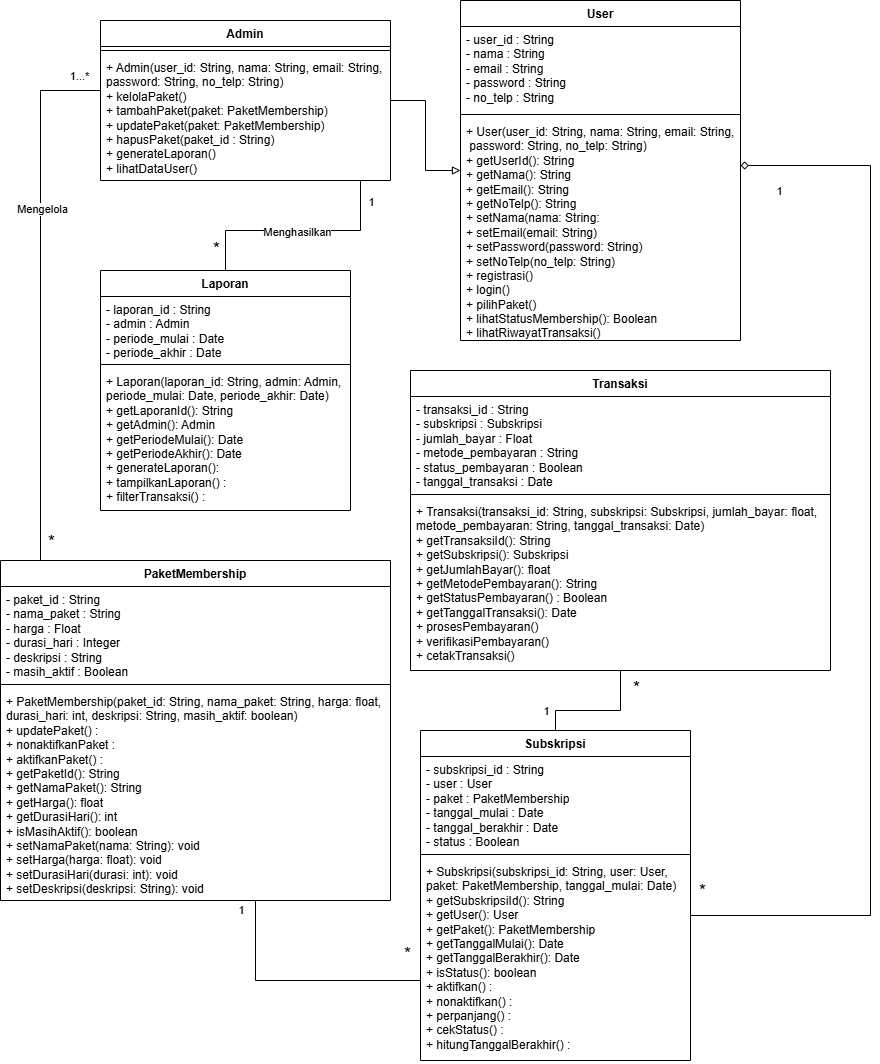

The diagram above was exported from draw.io. Its source (the exported page's mxGraphModel, read from the mxfile embedded in the PNG):
<mxGraphModel dx="2366" dy="779" grid="1" gridSize="10" guides="1" tooltips="1" connect="1" arrows="1" fold="1" page="1" pageScale="1" pageWidth="850" pageHeight="1100" math="0" shadow="0">
  <root>
    <mxCell id="0" />
    <mxCell id="1" parent="0" />
    <mxCell id="ofItms-ZSu2IUHxYKAgq-1" parent="1" style="swimlane;fontStyle=1;align=center;verticalAlign=top;childLayout=stackLayout;horizontal=1;startSize=26;horizontalStack=0;resizeParent=1;resizeParentMax=0;resizeLast=0;collapsible=1;marginBottom=0;whiteSpace=wrap;html=1;" value="User" vertex="1">
      <mxGeometry height="340" width="280" x="-180" y="110" as="geometry" />
    </mxCell>
    <mxCell id="ofItms-ZSu2IUHxYKAgq-2" parent="ofItms-ZSu2IUHxYKAgq-1" style="text;strokeColor=none;fillColor=none;align=left;verticalAlign=top;spacingLeft=4;spacingRight=4;overflow=hidden;rotatable=0;points=[[0,0.5],[1,0.5]];portConstraint=eastwest;whiteSpace=wrap;html=1;" value="- user_id : String&lt;div&gt;- nama : String&lt;/div&gt;&lt;div&gt;- email : String&lt;/div&gt;&lt;div&gt;- password : String&lt;/div&gt;&lt;div&gt;- no_telp : String&lt;/div&gt;" vertex="1">
      <mxGeometry height="84" width="280" y="26" as="geometry" />
    </mxCell>
    <mxCell id="ofItms-ZSu2IUHxYKAgq-3" parent="ofItms-ZSu2IUHxYKAgq-1" style="line;strokeWidth=1;fillColor=none;align=left;verticalAlign=middle;spacingTop=-1;spacingLeft=3;spacingRight=3;rotatable=0;labelPosition=right;points=[];portConstraint=eastwest;strokeColor=inherit;" value="" vertex="1">
      <mxGeometry height="8" width="280" y="110" as="geometry" />
    </mxCell>
    <mxCell id="ofItms-ZSu2IUHxYKAgq-4" parent="ofItms-ZSu2IUHxYKAgq-1" style="text;strokeColor=none;fillColor=none;align=left;verticalAlign=top;spacingLeft=4;spacingRight=4;overflow=hidden;rotatable=0;points=[[0,0.5],[1,0.5]];portConstraint=eastwest;whiteSpace=wrap;html=1;" value="&lt;div&gt;+ User(user_id: String, nama: String, email: String,&lt;/div&gt;&lt;div&gt;&amp;nbsp;password: String, no_telp: String)&lt;/div&gt;&lt;div&gt;+ getUserId(): String&lt;br&gt;+ getNama(): String&lt;br&gt;+ getEmail(): String&lt;br&gt;+ getNoTelp(): String&lt;/div&gt;&lt;div&gt;+ setNama(nama: String:&amp;nbsp;&lt;br&gt;+ setEmail(email: String)&amp;nbsp;&lt;br&gt;+ setPassword(password: String)&amp;nbsp;&lt;br&gt;+ setNoTelp(no_telp: String)&amp;nbsp;&lt;/div&gt;+ registrasi()&amp;nbsp;&amp;nbsp;&lt;div&gt;+ login()&amp;nbsp;&amp;nbsp;&lt;/div&gt;&lt;div&gt;+ pilihPaket()&amp;nbsp;&amp;nbsp;&lt;/div&gt;&lt;div&gt;+ lihatStatusMembership(): Boolean&lt;/div&gt;&lt;div&gt;+ lihatRiwayatTransaksi()&amp;nbsp;&lt;/div&gt;" vertex="1">
      <mxGeometry height="222" width="280" y="118" as="geometry" />
    </mxCell>
    <mxCell id="ofItms-ZSu2IUHxYKAgq-40" edge="1" parent="1" source="ofItms-ZSu2IUHxYKAgq-9" style="edgeStyle=orthogonalEdgeStyle;rounded=0;orthogonalLoop=1;jettySize=auto;html=1;endArrow=diamond;endFill=0;" target="ofItms-ZSu2IUHxYKAgq-1">
      <mxGeometry relative="1" as="geometry">
        <Array as="points">
          <mxPoint x="230" y="1025" />
          <mxPoint x="230" y="275" />
        </Array>
      </mxGeometry>
    </mxCell>
    <mxCell id="ofItms-ZSu2IUHxYKAgq-43" connectable="0" parent="ofItms-ZSu2IUHxYKAgq-40" style="edgeLabel;html=1;align=center;verticalAlign=middle;resizable=0;points=[];" value="1" vertex="1">
      <mxGeometry relative="1" x="0.7937" y="1" as="geometry">
        <mxPoint x="-70" y="24" as="offset" />
      </mxGeometry>
    </mxCell>
    <mxCell id="ofItms-ZSu2IUHxYKAgq-45" connectable="0" parent="ofItms-ZSu2IUHxYKAgq-40" style="edgeLabel;html=1;align=center;verticalAlign=middle;resizable=0;points=[];fontSize=18;" value="*" vertex="1">
      <mxGeometry relative="1" x="-0.6562" y="3" as="geometry">
        <mxPoint x="-166" y="-22" as="offset" />
      </mxGeometry>
    </mxCell>
    <mxCell id="ofItms-ZSu2IUHxYKAgq-9" parent="1" style="swimlane;fontStyle=1;align=center;verticalAlign=top;childLayout=stackLayout;horizontal=1;startSize=26;horizontalStack=0;resizeParent=1;resizeParentMax=0;resizeLast=0;collapsible=1;marginBottom=0;whiteSpace=wrap;html=1;" value="Subskripsi" vertex="1">
      <mxGeometry height="330" width="270" x="-220" y="840" as="geometry" />
    </mxCell>
    <mxCell id="ofItms-ZSu2IUHxYKAgq-10" parent="ofItms-ZSu2IUHxYKAgq-9" style="text;strokeColor=none;fillColor=none;align=left;verticalAlign=top;spacingLeft=4;spacingRight=4;overflow=hidden;rotatable=0;points=[[0,0.5],[1,0.5]];portConstraint=eastwest;whiteSpace=wrap;html=1;" value="- subskripsi_id : String&lt;div&gt;- user : User&lt;/div&gt;&lt;div&gt;- paket : PaketMembership&lt;/div&gt;&lt;div&gt;- tanggal_mulai : Date&lt;/div&gt;&lt;div&gt;- tanggal_berakhir : Date&lt;/div&gt;&lt;div&gt;- status : Boolean&amp;nbsp;&lt;/div&gt;" vertex="1">
      <mxGeometry height="94" width="270" y="26" as="geometry" />
    </mxCell>
    <mxCell id="ofItms-ZSu2IUHxYKAgq-11" parent="ofItms-ZSu2IUHxYKAgq-9" style="line;strokeWidth=1;fillColor=none;align=left;verticalAlign=middle;spacingTop=-1;spacingLeft=3;spacingRight=3;rotatable=0;labelPosition=right;points=[];portConstraint=eastwest;strokeColor=inherit;" value="" vertex="1">
      <mxGeometry height="8" width="270" y="120" as="geometry" />
    </mxCell>
    <mxCell id="ofItms-ZSu2IUHxYKAgq-12" parent="ofItms-ZSu2IUHxYKAgq-9" style="text;strokeColor=none;fillColor=none;align=left;verticalAlign=top;spacingLeft=4;spacingRight=4;overflow=hidden;rotatable=0;points=[[0,0.5],[1,0.5]];portConstraint=eastwest;whiteSpace=wrap;html=1;" value="&lt;div&gt;+ Subskripsi(subskripsi_id: String, user: User,&amp;nbsp;&lt;/div&gt;&lt;div&gt;paket: PaketMembership, &lt;span style=&quot;background-color: transparent; color: light-dark(rgb(0, 0, 0), rgb(255, 255, 255));&quot;&gt;tanggal_mulai: Date)&lt;/span&gt;&lt;/div&gt;&lt;div&gt;&lt;div&gt;&lt;span style=&quot;background-color: transparent; color: light-dark(rgb(0, 0, 0), rgb(255, 255, 255));&quot;&gt;+ getSubskripsiId(): String&lt;/span&gt;&lt;/div&gt;+ getUser(): User&lt;br&gt;+ getPaket(): PaketMembership&lt;br&gt;+ getTanggalMulai(): Date&lt;br&gt;+ getTanggalBerakhir(): Date&lt;br&gt;+ isStatus(): boolean&lt;/div&gt;+ aktifkan() :&lt;div&gt;+ nonaktifkan() :&amp;nbsp;&lt;/div&gt;&lt;div&gt;+ perpanjang() :&amp;nbsp;&lt;/div&gt;&lt;div&gt;+ cekStatus() :&lt;/div&gt;&lt;div&gt;+ hitungTanggalBerakhir() :&lt;/div&gt;&lt;div&gt;&lt;br&gt;&lt;/div&gt;" vertex="1">
      <mxGeometry height="202" width="270" y="128" as="geometry" />
    </mxCell>
    <mxCell id="ofItms-ZSu2IUHxYKAgq-41" edge="1" parent="1" source="ofItms-ZSu2IUHxYKAgq-13" style="edgeStyle=orthogonalEdgeStyle;rounded=0;orthogonalLoop=1;jettySize=auto;html=1;endArrow=none;endFill=0;" target="ofItms-ZSu2IUHxYKAgq-9">
      <mxGeometry relative="1" as="geometry">
        <Array as="points">
          <mxPoint x="-20" y="820" />
          <mxPoint x="-85" y="820" />
        </Array>
        <mxPoint x="365" y="790" as="sourcePoint" />
        <mxPoint x="290" y="901" as="targetPoint" />
      </mxGeometry>
    </mxCell>
    <mxCell id="ofItms-ZSu2IUHxYKAgq-47" connectable="0" parent="ofItms-ZSu2IUHxYKAgq-41" style="edgeLabel;html=1;align=center;verticalAlign=middle;resizable=0;points=[];" value="1" vertex="1">
      <mxGeometry relative="1" x="0.9077" y="-2" as="geometry">
        <mxPoint x="-8" y="-13" as="offset" />
      </mxGeometry>
    </mxCell>
    <mxCell id="ofItms-ZSu2IUHxYKAgq-49" connectable="0" parent="ofItms-ZSu2IUHxYKAgq-41" style="edgeLabel;html=1;align=center;verticalAlign=middle;resizable=0;points=[];" value="&lt;font style=&quot;font-size: 18px;&quot;&gt;*&lt;/font&gt;" vertex="1">
      <mxGeometry relative="1" x="-0.9176" y="1" as="geometry">
        <mxPoint x="14" y="12" as="offset" />
      </mxGeometry>
    </mxCell>
    <mxCell id="ofItms-ZSu2IUHxYKAgq-13" parent="1" style="swimlane;fontStyle=1;align=center;verticalAlign=top;childLayout=stackLayout;horizontal=1;startSize=26;horizontalStack=0;resizeParent=1;resizeParentMax=0;resizeLast=0;collapsible=1;marginBottom=0;whiteSpace=wrap;html=1;" value="Transaksi" vertex="1">
      <mxGeometry height="300" width="420" x="-230" y="480" as="geometry" />
    </mxCell>
    <mxCell id="ofItms-ZSu2IUHxYKAgq-14" parent="ofItms-ZSu2IUHxYKAgq-13" style="text;strokeColor=none;fillColor=none;align=left;verticalAlign=top;spacingLeft=4;spacingRight=4;overflow=hidden;rotatable=0;points=[[0,0.5],[1,0.5]];portConstraint=eastwest;whiteSpace=wrap;html=1;" value="- transaksi_id : String&lt;div&gt;- subskripsi : Subskripsi&lt;/div&gt;&lt;div&gt;- jumlah_bayar : Float&lt;/div&gt;&lt;div&gt;- metode_pembayaran : String&lt;/div&gt;&lt;div&gt;- status_pembayaran : Boolean&lt;/div&gt;&lt;div&gt;- tanggal_transaksi : Date&lt;/div&gt;" vertex="1">
      <mxGeometry height="94" width="420" y="26" as="geometry" />
    </mxCell>
    <mxCell id="ofItms-ZSu2IUHxYKAgq-15" parent="ofItms-ZSu2IUHxYKAgq-13" style="line;strokeWidth=1;fillColor=none;align=left;verticalAlign=middle;spacingTop=-1;spacingLeft=3;spacingRight=3;rotatable=0;labelPosition=right;points=[];portConstraint=eastwest;strokeColor=inherit;" value="" vertex="1">
      <mxGeometry height="8" width="420" y="120" as="geometry" />
    </mxCell>
    <mxCell id="ofItms-ZSu2IUHxYKAgq-16" parent="ofItms-ZSu2IUHxYKAgq-13" style="text;strokeColor=none;fillColor=none;align=left;verticalAlign=top;spacingLeft=4;spacingRight=4;overflow=hidden;rotatable=0;points=[[0,0.5],[1,0.5]];portConstraint=eastwest;whiteSpace=wrap;html=1;" value="&lt;div&gt;+ Transaksi(transaksi_id: String, subskripsi: Subskripsi, jumlah_bayar: float,&amp;nbsp;&lt;/div&gt;&lt;div&gt;metode_pembayaran: String, tanggal_transaksi: Date)&lt;/div&gt;&lt;div&gt;+ getTransaksiId(): String&lt;br&gt;+ getSubskripsi(): Subskripsi&lt;br&gt;+ getJumlahBayar(): float&lt;br&gt;+ getMetodePembayaran(): String&lt;br&gt;+ getStatusPembayaran() : Boolean&lt;br&gt;+ getTanggalTransaksi(): Date&lt;/div&gt;+ prosesPembayaran()&amp;nbsp;&lt;div&gt;+ verifikasiPembayaran()&amp;nbsp;&lt;/div&gt;&lt;div&gt;+ cetakTransaksi()&amp;nbsp;&lt;/div&gt;&lt;div&gt;&lt;br&gt;&lt;/div&gt;" vertex="1">
      <mxGeometry height="172" width="420" y="128" as="geometry" />
    </mxCell>
    <mxCell id="ofItms-ZSu2IUHxYKAgq-48" edge="1" parent="1" source="ofItms-ZSu2IUHxYKAgq-17" style="edgeStyle=orthogonalEdgeStyle;rounded=0;orthogonalLoop=1;jettySize=auto;html=1;endArrow=none;endFill=0;" target="ofItms-ZSu2IUHxYKAgq-9">
      <mxGeometry relative="1" as="geometry">
        <Array as="points">
          <mxPoint x="-385" y="1090" />
        </Array>
      </mxGeometry>
    </mxCell>
    <mxCell id="ofItms-ZSu2IUHxYKAgq-54" connectable="0" parent="ofItms-ZSu2IUHxYKAgq-48" style="edgeLabel;html=1;align=center;verticalAlign=middle;resizable=0;points=[];" value="1" vertex="1">
      <mxGeometry relative="1" x="-0.9549" as="geometry">
        <mxPoint x="-15" y="4" as="offset" />
      </mxGeometry>
    </mxCell>
    <mxCell id="ofItms-ZSu2IUHxYKAgq-55" connectable="0" parent="ofItms-ZSu2IUHxYKAgq-48" style="edgeLabel;html=1;align=center;verticalAlign=middle;resizable=0;points=[];" value="&lt;font style=&quot;font-size: 18px;&quot;&gt;*&lt;/font&gt;&lt;div&gt;&lt;br&gt;&lt;/div&gt;" vertex="1">
      <mxGeometry relative="1" x="0.9607" y="-3" as="geometry">
        <mxPoint x="-9" y="-23" as="offset" />
      </mxGeometry>
    </mxCell>
    <mxCell id="ofItms-ZSu2IUHxYKAgq-17" parent="1" style="swimlane;fontStyle=1;align=center;verticalAlign=top;childLayout=stackLayout;horizontal=1;startSize=26;horizontalStack=0;resizeParent=1;resizeParentMax=0;resizeLast=0;collapsible=1;marginBottom=0;whiteSpace=wrap;html=1;" value="PaketMembership" vertex="1">
      <mxGeometry height="340" width="390" x="-640" y="670" as="geometry" />
    </mxCell>
    <mxCell id="ofItms-ZSu2IUHxYKAgq-18" parent="ofItms-ZSu2IUHxYKAgq-17" style="text;strokeColor=none;fillColor=none;align=left;verticalAlign=top;spacingLeft=4;spacingRight=4;overflow=hidden;rotatable=0;points=[[0,0.5],[1,0.5]];portConstraint=eastwest;whiteSpace=wrap;html=1;" value="- paket_id : String&lt;div&gt;- nama_paket : String&lt;/div&gt;&lt;div&gt;- harga : Float&lt;/div&gt;&lt;div&gt;- durasi_hari : Integer&lt;/div&gt;&lt;div&gt;- deskripsi : String&lt;/div&gt;&lt;div&gt;- masih_aktif : Boolean&lt;/div&gt;" vertex="1">
      <mxGeometry height="94" width="390" y="26" as="geometry" />
    </mxCell>
    <mxCell id="ofItms-ZSu2IUHxYKAgq-19" parent="ofItms-ZSu2IUHxYKAgq-17" style="line;strokeWidth=1;fillColor=none;align=left;verticalAlign=middle;spacingTop=-1;spacingLeft=3;spacingRight=3;rotatable=0;labelPosition=right;points=[];portConstraint=eastwest;strokeColor=inherit;" value="" vertex="1">
      <mxGeometry height="8" width="390" y="120" as="geometry" />
    </mxCell>
    <mxCell id="ofItms-ZSu2IUHxYKAgq-20" parent="ofItms-ZSu2IUHxYKAgq-17" style="text;strokeColor=none;fillColor=none;align=left;verticalAlign=top;spacingLeft=4;spacingRight=4;overflow=hidden;rotatable=0;points=[[0,0.5],[1,0.5]];portConstraint=eastwest;whiteSpace=wrap;html=1;" value="&lt;div&gt;+ PaketMembership(paket_id: String, nama_paket: String, harga: float,&amp;nbsp;&lt;/div&gt;&lt;div&gt;durasi_hari: int, deskripsi: String, masih_aktif: boolean)&lt;/div&gt;+ updatePaket() :&amp;nbsp;&lt;div&gt;+ nonaktifkanPaket :&amp;nbsp;&lt;/div&gt;&lt;div&gt;+ aktifkanPaket() :&amp;nbsp;&lt;/div&gt;&lt;div&gt;+ getPaketId(): String&lt;br&gt;+ getNamaPaket(): String&lt;br&gt;+ getHarga(): float&lt;br&gt;+ getDurasiHari(): int&lt;br&gt;+ isMasihAktif(): boolean&lt;/div&gt;&lt;div&gt;+ setNamaPaket(nama: String): void&lt;br&gt;+ setHarga(harga: float): void&lt;br&gt;+ setDurasiHari(durasi: int): void&lt;br&gt;+ setDeskripsi(deskripsi: String): void&lt;/div&gt;" vertex="1">
      <mxGeometry height="212" width="390" y="128" as="geometry" />
    </mxCell>
    <mxCell id="ofItms-ZSu2IUHxYKAgq-21" parent="1" style="swimlane;fontStyle=1;align=center;verticalAlign=top;childLayout=stackLayout;horizontal=1;startSize=26;horizontalStack=0;resizeParent=1;resizeParentMax=0;resizeLast=0;collapsible=1;marginBottom=0;whiteSpace=wrap;html=1;" value="Laporan" vertex="1">
      <mxGeometry height="240" width="250" x="-540" y="380" as="geometry" />
    </mxCell>
    <mxCell id="ofItms-ZSu2IUHxYKAgq-22" parent="ofItms-ZSu2IUHxYKAgq-21" style="text;strokeColor=none;fillColor=none;align=left;verticalAlign=top;spacingLeft=4;spacingRight=4;overflow=hidden;rotatable=0;points=[[0,0.5],[1,0.5]];portConstraint=eastwest;whiteSpace=wrap;html=1;" value="- laporan_id : String&lt;div&gt;- admin : Admin&lt;/div&gt;&lt;div&gt;- periode_mulai : Date&lt;/div&gt;&lt;div&gt;- periode_akhir : Date&lt;/div&gt;" vertex="1">
      <mxGeometry height="64" width="250" y="26" as="geometry" />
    </mxCell>
    <mxCell id="ofItms-ZSu2IUHxYKAgq-23" parent="ofItms-ZSu2IUHxYKAgq-21" style="line;strokeWidth=1;fillColor=none;align=left;verticalAlign=middle;spacingTop=-1;spacingLeft=3;spacingRight=3;rotatable=0;labelPosition=right;points=[];portConstraint=eastwest;strokeColor=inherit;" value="" vertex="1">
      <mxGeometry height="8" width="250" y="90" as="geometry" />
    </mxCell>
    <mxCell id="ofItms-ZSu2IUHxYKAgq-24" parent="ofItms-ZSu2IUHxYKAgq-21" style="text;strokeColor=none;fillColor=none;align=left;verticalAlign=top;spacingLeft=4;spacingRight=4;overflow=hidden;rotatable=0;points=[[0,0.5],[1,0.5]];portConstraint=eastwest;whiteSpace=wrap;html=1;" value="&lt;div&gt;+ Laporan(laporan_id: String, admin: Admin,&amp;nbsp;&lt;/div&gt;&lt;div&gt;periode_mulai: Date, periode_akhir: Date)&lt;/div&gt;&lt;div&gt;+ getLaporanId(): String&lt;br&gt;+ getAdmin(): Admin&lt;br&gt;+ getPeriodeMulai(): Date&lt;br&gt;+ getPeriodeAkhir(): Date&lt;/div&gt;+ generateLaporan():&lt;div&gt;+ tampilkanLaporan() :&amp;nbsp;&lt;/div&gt;&lt;div&gt;+ filterTransaksi() :&lt;/div&gt;" vertex="1">
      <mxGeometry height="142" width="250" y="98" as="geometry" />
    </mxCell>
    <mxCell id="ofItms-ZSu2IUHxYKAgq-30" edge="1" parent="1" source="ofItms-ZSu2IUHxYKAgq-26" style="edgeStyle=orthogonalEdgeStyle;rounded=0;orthogonalLoop=1;jettySize=auto;html=1;endArrow=block;endFill=0;" target="ofItms-ZSu2IUHxYKAgq-1">
      <mxGeometry relative="1" as="geometry" />
    </mxCell>
    <mxCell id="ofItms-ZSu2IUHxYKAgq-31" edge="1" parent="1" source="ofItms-ZSu2IUHxYKAgq-26" style="edgeStyle=orthogonalEdgeStyle;rounded=0;orthogonalLoop=1;jettySize=auto;html=1;entryX=0.5;entryY=0;entryDx=0;entryDy=0;endArrow=none;endFill=0;startArrow=none;startFill=0;" target="ofItms-ZSu2IUHxYKAgq-21">
      <mxGeometry relative="1" as="geometry">
        <Array as="points">
          <mxPoint x="-280" y="340" />
          <mxPoint x="-415" y="340" />
        </Array>
      </mxGeometry>
    </mxCell>
    <mxCell id="ofItms-ZSu2IUHxYKAgq-32" connectable="0" parent="ofItms-ZSu2IUHxYKAgq-31" style="edgeLabel;html=1;align=center;verticalAlign=middle;resizable=0;points=[];" value="1" vertex="1">
      <mxGeometry relative="1" x="-0.7359" as="geometry">
        <mxPoint x="10" y="-9" as="offset" />
      </mxGeometry>
    </mxCell>
    <mxCell id="ofItms-ZSu2IUHxYKAgq-33" connectable="0" parent="ofItms-ZSu2IUHxYKAgq-31" style="edgeLabel;html=1;align=center;verticalAlign=middle;resizable=0;points=[];fontSize=18;" value="*" vertex="1">
      <mxGeometry relative="1" x="0.7543" y="3" as="geometry">
        <mxPoint x="-13" y="6" as="offset" />
      </mxGeometry>
    </mxCell>
    <mxCell id="ofItms-ZSu2IUHxYKAgq-34" connectable="0" parent="ofItms-ZSu2IUHxYKAgq-31" style="edgeLabel;html=1;align=center;verticalAlign=middle;resizable=0;points=[];" value="Menghasilkan" vertex="1">
      <mxGeometry relative="1" x="0.0092" as="geometry">
        <mxPoint y="1" as="offset" />
      </mxGeometry>
    </mxCell>
    <mxCell id="ofItms-ZSu2IUHxYKAgq-35" edge="1" parent="1" source="ofItms-ZSu2IUHxYKAgq-26" style="edgeStyle=orthogonalEdgeStyle;rounded=0;orthogonalLoop=1;jettySize=auto;html=1;endArrow=none;endFill=0;fontSize=20;" target="ofItms-ZSu2IUHxYKAgq-17">
      <mxGeometry relative="1" as="geometry">
        <Array as="points">
          <mxPoint x="-600" y="200" />
        </Array>
      </mxGeometry>
    </mxCell>
    <mxCell id="ofItms-ZSu2IUHxYKAgq-37" connectable="0" parent="ofItms-ZSu2IUHxYKAgq-35" style="edgeLabel;html=1;align=center;verticalAlign=middle;resizable=0;points=[];" value="Mengelola" vertex="1">
      <mxGeometry relative="1" x="-0.63" y="1" as="geometry">
        <mxPoint y="81" as="offset" />
      </mxGeometry>
    </mxCell>
    <mxCell id="ofItms-ZSu2IUHxYKAgq-38" connectable="0" parent="ofItms-ZSu2IUHxYKAgq-35" style="edgeLabel;html=1;align=center;verticalAlign=middle;resizable=0;points=[];fontSize=18;" value="*" vertex="1">
      <mxGeometry relative="1" x="0.9615" y="-1" as="geometry">
        <mxPoint x="11" y="-9" as="offset" />
      </mxGeometry>
    </mxCell>
    <mxCell id="ofItms-ZSu2IUHxYKAgq-39" connectable="0" parent="ofItms-ZSu2IUHxYKAgq-35" style="edgeLabel;html=1;align=center;verticalAlign=middle;resizable=0;points=[];" value="1...*" vertex="1">
      <mxGeometry relative="1" x="-0.9732" y="-2" as="geometry">
        <mxPoint x="-14" y="-13" as="offset" />
      </mxGeometry>
    </mxCell>
    <mxCell id="ofItms-ZSu2IUHxYKAgq-26" parent="1" style="swimlane;fontStyle=1;align=center;verticalAlign=top;childLayout=stackLayout;horizontal=1;startSize=26;horizontalStack=0;resizeParent=1;resizeParentMax=0;resizeLast=0;collapsible=1;marginBottom=0;whiteSpace=wrap;html=1;" value="Admin" vertex="1">
      <mxGeometry height="160" width="290" x="-540" y="130" as="geometry" />
    </mxCell>
    <mxCell id="ofItms-ZSu2IUHxYKAgq-28" parent="ofItms-ZSu2IUHxYKAgq-26" style="line;strokeWidth=1;fillColor=none;align=left;verticalAlign=middle;spacingTop=-1;spacingLeft=3;spacingRight=3;rotatable=0;labelPosition=right;points=[];portConstraint=eastwest;strokeColor=inherit;" value="" vertex="1">
      <mxGeometry height="8" width="290" y="26" as="geometry" />
    </mxCell>
    <mxCell id="ofItms-ZSu2IUHxYKAgq-29" parent="ofItms-ZSu2IUHxYKAgq-26" style="text;strokeColor=none;fillColor=none;align=left;verticalAlign=top;spacingLeft=4;spacingRight=4;overflow=hidden;rotatable=0;points=[[0,0.5],[1,0.5]];portConstraint=eastwest;whiteSpace=wrap;html=1;" value="&lt;div&gt;+ Admin(user_id: String, nama: String, email: String,&amp;nbsp;&lt;/div&gt;&lt;div&gt;password: String, no_telp: String)&lt;/div&gt;+ kelolaPaket()&amp;nbsp;&amp;nbsp;&lt;div&gt;+ tambahPaket(paket: PaketMembership)&amp;nbsp;&amp;nbsp;&lt;/div&gt;&lt;div&gt;+ updatePaket(paket: PaketMembership)&amp;nbsp;&amp;nbsp;&lt;/div&gt;&lt;div&gt;+ hapusPaket(paket_id : String)&amp;nbsp;&amp;nbsp;&lt;/div&gt;&lt;div&gt;+ generateLaporan()&amp;nbsp;&amp;nbsp;&lt;/div&gt;&lt;div&gt;+ lihatDataUser()&amp;nbsp;&lt;/div&gt;" vertex="1">
      <mxGeometry height="126" width="290" y="34" as="geometry" />
    </mxCell>
  </root>
</mxGraphModel>